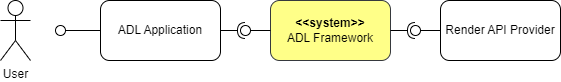

The diagram above was exported from draw.io. Its source (the exported page's mxGraphModel, read from the mxfile embedded in the PNG):
<mxGraphModel dx="1254" dy="667" grid="1" gridSize="10" guides="1" tooltips="1" connect="1" arrows="1" fold="1" page="1" pageScale="1" pageWidth="827" pageHeight="1169" math="0" shadow="0">
  <root>
    <mxCell id="0" />
    <mxCell id="1" parent="0" />
    <mxCell id="pMCDGWCpw_Z-ZE_u98ok-1" value="User" style="shape=umlActor;verticalLabelPosition=bottom;verticalAlign=top;html=1;outlineConnect=0;" parent="1" vertex="1">
      <mxGeometry x="200" y="160" width="30" height="60" as="geometry" />
    </mxCell>
    <mxCell id="pMCDGWCpw_Z-ZE_u98ok-2" value="ADL Application" style="rounded=1;whiteSpace=wrap;html=1;" parent="1" vertex="1">
      <mxGeometry x="300" y="160" width="120" height="60" as="geometry" />
    </mxCell>
    <mxCell id="pMCDGWCpw_Z-ZE_u98ok-5" value="&lt;b&gt;&amp;lt;&amp;lt;system&amp;gt;&amp;gt;&lt;/b&gt;&lt;br&gt;ADL Framework" style="rounded=1;whiteSpace=wrap;html=1;fillColor=#ffff88;strokeColor=#36393d;" parent="1" vertex="1">
      <mxGeometry x="470" y="160" width="120" height="60" as="geometry" />
    </mxCell>
    <mxCell id="pMCDGWCpw_Z-ZE_u98ok-18" value="" style="rounded=0;orthogonalLoop=1;jettySize=auto;html=1;endArrow=oval;endFill=0;sketch=0;sourcePerimeterSpacing=0;targetPerimeterSpacing=0;endSize=10;" parent="1" source="pMCDGWCpw_Z-ZE_u98ok-2" target="pMCDGWCpw_Z-ZE_u98ok-19" edge="1">
      <mxGeometry relative="1" as="geometry">
        <mxPoint x="150" y="425" as="sourcePoint" />
      </mxGeometry>
    </mxCell>
    <mxCell id="pMCDGWCpw_Z-ZE_u98ok-19" value="" style="ellipse;whiteSpace=wrap;html=1;align=center;aspect=fixed;fillColor=none;strokeColor=none;resizable=0;perimeter=centerPerimeter;rotatable=0;allowArrows=0;points=[];outlineConnect=1;" parent="1" vertex="1">
      <mxGeometry x="255" y="185" width="10" height="10" as="geometry" />
    </mxCell>
    <mxCell id="pMCDGWCpw_Z-ZE_u98ok-20" value="" style="rounded=0;orthogonalLoop=1;jettySize=auto;html=1;endArrow=halfCircle;endFill=0;endSize=6;strokeWidth=1;sketch=0;exitX=1;exitY=0.5;exitDx=0;exitDy=0;entryX=0.404;entryY=0.284;entryDx=0;entryDy=0;entryPerimeter=0;" parent="1" source="pMCDGWCpw_Z-ZE_u98ok-2" target="pMCDGWCpw_Z-ZE_u98ok-22" edge="1">
      <mxGeometry relative="1" as="geometry">
        <mxPoint x="380" y="235" as="sourcePoint" />
        <mxPoint x="440" y="190" as="targetPoint" />
      </mxGeometry>
    </mxCell>
    <mxCell id="pMCDGWCpw_Z-ZE_u98ok-21" value="" style="rounded=0;orthogonalLoop=1;jettySize=auto;html=1;endArrow=oval;endFill=0;sketch=0;sourcePerimeterSpacing=0;targetPerimeterSpacing=0;endSize=10;" parent="1" target="pMCDGWCpw_Z-ZE_u98ok-22" edge="1">
      <mxGeometry relative="1" as="geometry">
        <mxPoint x="470" y="190" as="sourcePoint" />
      </mxGeometry>
    </mxCell>
    <mxCell id="pMCDGWCpw_Z-ZE_u98ok-22" value="" style="ellipse;whiteSpace=wrap;html=1;align=center;aspect=fixed;fillColor=none;strokeColor=none;resizable=0;perimeter=centerPerimeter;rotatable=0;allowArrows=0;points=[];outlineConnect=1;" parent="1" vertex="1">
      <mxGeometry x="440" y="185" width="10" height="10" as="geometry" />
    </mxCell>
    <mxCell id="phR-fpStf2SeXHnw9IyS-2" value="Render API Provider" style="rounded=1;whiteSpace=wrap;html=1;" vertex="1" parent="1">
      <mxGeometry x="640" y="160" width="120" height="60" as="geometry" />
    </mxCell>
    <mxCell id="phR-fpStf2SeXHnw9IyS-3" value="" style="rounded=0;orthogonalLoop=1;jettySize=auto;html=1;endArrow=halfCircle;endFill=0;endSize=6;strokeWidth=1;sketch=0;exitX=1;exitY=0.5;exitDx=0;exitDy=0;" edge="1" target="phR-fpStf2SeXHnw9IyS-5" parent="1" source="pMCDGWCpw_Z-ZE_u98ok-5">
      <mxGeometry relative="1" as="geometry">
        <mxPoint x="640" y="190" as="sourcePoint" />
      </mxGeometry>
    </mxCell>
    <mxCell id="phR-fpStf2SeXHnw9IyS-4" value="" style="rounded=0;orthogonalLoop=1;jettySize=auto;html=1;endArrow=oval;endFill=0;sketch=0;sourcePerimeterSpacing=0;targetPerimeterSpacing=0;endSize=10;exitX=0;exitY=0.5;exitDx=0;exitDy=0;" edge="1" target="phR-fpStf2SeXHnw9IyS-5" parent="1" source="phR-fpStf2SeXHnw9IyS-2">
      <mxGeometry relative="1" as="geometry">
        <mxPoint x="600" y="190" as="sourcePoint" />
      </mxGeometry>
    </mxCell>
    <mxCell id="phR-fpStf2SeXHnw9IyS-5" value="" style="ellipse;whiteSpace=wrap;html=1;align=center;aspect=fixed;fillColor=none;strokeColor=none;resizable=0;perimeter=centerPerimeter;rotatable=0;allowArrows=0;points=[];outlineConnect=1;" vertex="1" parent="1">
      <mxGeometry x="610" y="185" width="10" height="10" as="geometry" />
    </mxCell>
  </root>
</mxGraphModel>